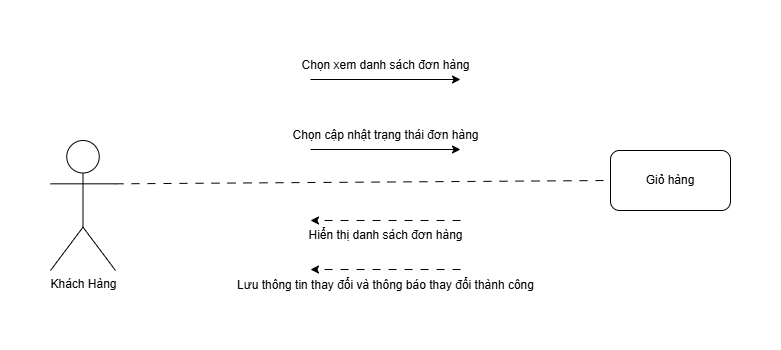

The diagram above was exported from draw.io. Its source (the exported page's mxGraphModel, read from the mxfile embedded in the PNG):
<mxGraphModel dx="2276" dy="783" grid="1" gridSize="10" guides="1" tooltips="1" connect="1" arrows="1" fold="1" page="1" pageScale="1" pageWidth="850" pageHeight="1100" math="0" shadow="0">
  <root>
    <mxCell id="0" />
    <mxCell id="1" parent="0" />
    <mxCell id="haOm7f1wOpJ_sblqatZK-58" value="Khách Hàng" style="shape=umlActor;verticalLabelPosition=bottom;verticalAlign=top;html=1;outlineConnect=0;" vertex="1" parent="1">
      <mxGeometry x="-110" y="240" width="65" height="130" as="geometry" />
    </mxCell>
    <mxCell id="haOm7f1wOpJ_sblqatZK-59" value="Giỏ hàng" style="rounded=1;whiteSpace=wrap;html=1;" vertex="1" parent="1">
      <mxGeometry x="450" y="250" width="120" height="60" as="geometry" />
    </mxCell>
    <mxCell id="haOm7f1wOpJ_sblqatZK-60" value="" style="endArrow=none;dashed=1;html=1;rounded=0;entryX=0;entryY=0.5;entryDx=0;entryDy=0;exitX=1;exitY=0.3333333333333333;exitDx=0;exitDy=0;exitPerimeter=0;dashPattern=8 8;" edge="1" parent="1" source="haOm7f1wOpJ_sblqatZK-58" target="haOm7f1wOpJ_sblqatZK-59">
      <mxGeometry width="50" height="50" relative="1" as="geometry">
        <mxPoint x="310" y="460" as="sourcePoint" />
        <mxPoint x="360" y="410" as="targetPoint" />
      </mxGeometry>
    </mxCell>
    <mxCell id="haOm7f1wOpJ_sblqatZK-67" value="" style="endArrow=classic;html=1;rounded=0;" edge="1" parent="1">
      <mxGeometry width="50" height="50" relative="1" as="geometry">
        <mxPoint x="150" y="249" as="sourcePoint" />
        <mxPoint x="300" y="249" as="targetPoint" />
      </mxGeometry>
    </mxCell>
    <mxCell id="haOm7f1wOpJ_sblqatZK-68" value="Chọn cập nhật trạng thái đơn hàng" style="text;html=1;align=center;verticalAlign=middle;resizable=0;points=[];autosize=1;strokeColor=none;fillColor=none;" vertex="1" parent="1">
      <mxGeometry x="120" y="220" width="210" height="30" as="geometry" />
    </mxCell>
    <mxCell id="haOm7f1wOpJ_sblqatZK-69" value="Hiển thị danh sách đơn hàng" style="text;html=1;align=center;verticalAlign=middle;resizable=0;points=[];autosize=1;strokeColor=none;fillColor=none;" vertex="1" parent="1">
      <mxGeometry x="135" y="320" width="180" height="30" as="geometry" />
    </mxCell>
    <mxCell id="haOm7f1wOpJ_sblqatZK-70" value="" style="endArrow=classic;html=1;rounded=0;dashed=1;dashPattern=8 8;" edge="1" parent="1">
      <mxGeometry width="50" height="50" relative="1" as="geometry">
        <mxPoint x="300" y="320" as="sourcePoint" />
        <mxPoint x="150" y="320" as="targetPoint" />
      </mxGeometry>
    </mxCell>
    <mxCell id="haOm7f1wOpJ_sblqatZK-75" value="" style="endArrow=classic;html=1;rounded=0;" edge="1" parent="1">
      <mxGeometry width="50" height="50" relative="1" as="geometry">
        <mxPoint x="150" y="179" as="sourcePoint" />
        <mxPoint x="300" y="179" as="targetPoint" />
      </mxGeometry>
    </mxCell>
    <mxCell id="haOm7f1wOpJ_sblqatZK-76" value="Chọn xem danh sách đơn hàng" style="text;html=1;align=center;verticalAlign=middle;resizable=0;points=[];autosize=1;strokeColor=none;fillColor=none;" vertex="1" parent="1">
      <mxGeometry x="130" y="150" width="190" height="30" as="geometry" />
    </mxCell>
    <mxCell id="haOm7f1wOpJ_sblqatZK-77" value="Lưu thông tin thay đổi và thông báo thay đổi thành công" style="text;html=1;align=center;verticalAlign=middle;resizable=0;points=[];autosize=1;strokeColor=none;fillColor=none;" vertex="1" parent="1">
      <mxGeometry x="65" y="370" width="320" height="30" as="geometry" />
    </mxCell>
    <mxCell id="haOm7f1wOpJ_sblqatZK-78" value="" style="endArrow=classic;html=1;rounded=0;dashed=1;dashPattern=8 8;" edge="1" parent="1">
      <mxGeometry width="50" height="50" relative="1" as="geometry">
        <mxPoint x="300" y="369" as="sourcePoint" />
        <mxPoint x="150" y="369" as="targetPoint" />
      </mxGeometry>
    </mxCell>
  </root>
</mxGraphModel>